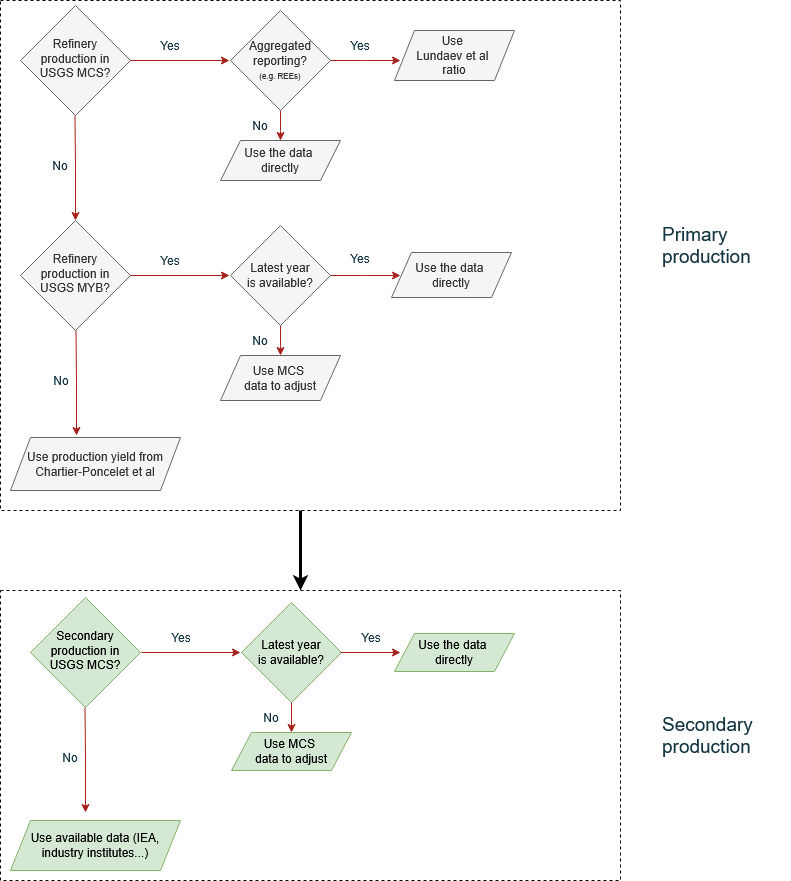

The diagram above was exported from draw.io. Its source (the exported page's mxGraphModel, read from the mxfile embedded in the PNG):
<mxGraphModel dx="1042" dy="535" grid="1" gridSize="10" guides="1" tooltips="1" connect="1" arrows="1" fold="1" page="1" pageScale="1" pageWidth="827" pageHeight="1169" math="0" shadow="0">
  <root>
    <mxCell id="WIyWlLk6GJQsqaUBKTNV-0" />
    <mxCell id="WIyWlLk6GJQsqaUBKTNV-1" parent="WIyWlLk6GJQsqaUBKTNV-0" />
    <mxCell id="-0A0BCe9CbQZ2JNvI8z2-36" value="" style="rounded=0;whiteSpace=wrap;html=1;dashed=1;" vertex="1" parent="WIyWlLk6GJQsqaUBKTNV-1">
      <mxGeometry x="20" y="20" width="620" height="510" as="geometry" />
    </mxCell>
    <mxCell id="WIyWlLk6GJQsqaUBKTNV-6" value="Refinery production in USGS MCS?" style="rhombus;whiteSpace=wrap;html=1;shadow=0;fontFamily=Helvetica;fontSize=12;align=center;strokeWidth=1;spacing=6;spacingTop=-4;labelBackgroundColor=none;fillColor=#f5f5f5;strokeColor=#666666;fontColor=#333333;" parent="WIyWlLk6GJQsqaUBKTNV-1" vertex="1">
      <mxGeometry x="40" y="25" width="110" height="110" as="geometry" />
    </mxCell>
    <mxCell id="-0A0BCe9CbQZ2JNvI8z2-5" value="" style="edgeStyle=orthogonalEdgeStyle;rounded=0;orthogonalLoop=1;jettySize=auto;html=1;labelBackgroundColor=none;strokeColor=#A8201A;fontColor=default;" edge="1" parent="WIyWlLk6GJQsqaUBKTNV-1" source="-0A0BCe9CbQZ2JNvI8z2-0">
      <mxGeometry relative="1" as="geometry">
        <mxPoint x="420" y="80" as="targetPoint" />
      </mxGeometry>
    </mxCell>
    <mxCell id="-0A0BCe9CbQZ2JNvI8z2-11" value="" style="edgeStyle=orthogonalEdgeStyle;rounded=0;orthogonalLoop=1;jettySize=auto;html=1;strokeColor=#A8201A;fontColor=#143642;fillColor=#FAE5C7;" edge="1" parent="WIyWlLk6GJQsqaUBKTNV-1" source="-0A0BCe9CbQZ2JNvI8z2-0">
      <mxGeometry relative="1" as="geometry">
        <mxPoint x="300" y="160" as="targetPoint" />
      </mxGeometry>
    </mxCell>
    <mxCell id="-0A0BCe9CbQZ2JNvI8z2-0" value="&lt;div&gt;&lt;font style=&quot;font-size: 12px;&quot;&gt;Aggregated reporting?&lt;/font&gt;&lt;/div&gt;&lt;div&gt;&lt;font style=&quot;font-size: 8px;&quot;&gt;(e.g. REEs)&lt;/font&gt;&lt;/div&gt;" style="rhombus;whiteSpace=wrap;html=1;labelBackgroundColor=none;fillColor=#f5f5f5;strokeColor=#666666;fontColor=#333333;" vertex="1" parent="WIyWlLk6GJQsqaUBKTNV-1">
      <mxGeometry x="250" y="30" width="100" height="100" as="geometry" />
    </mxCell>
    <mxCell id="-0A0BCe9CbQZ2JNvI8z2-12" value="&lt;div&gt;Use&amp;nbsp;&lt;/div&gt;&lt;div&gt;Lundaev et al&amp;nbsp;&lt;/div&gt;&lt;div&gt;ratio&lt;/div&gt;" style="shape=parallelogram;perimeter=parallelogramPerimeter;whiteSpace=wrap;html=1;fixedSize=1;fillColor=#f5f5f5;strokeColor=#666666;fontColor=#333333;labelBackgroundColor=none;" vertex="1" parent="WIyWlLk6GJQsqaUBKTNV-1">
      <mxGeometry x="414" y="50" width="120" height="50" as="geometry" />
    </mxCell>
    <mxCell id="-0A0BCe9CbQZ2JNvI8z2-14" value="&lt;div&gt;Use the data&amp;nbsp;&lt;/div&gt;&lt;div&gt;directly&lt;/div&gt;" style="shape=parallelogram;perimeter=parallelogramPerimeter;whiteSpace=wrap;html=1;fixedSize=1;fillColor=#f5f5f5;strokeColor=#666666;fontColor=#333333;labelBackgroundColor=none;" vertex="1" parent="WIyWlLk6GJQsqaUBKTNV-1">
      <mxGeometry x="240" y="160" width="120" height="40" as="geometry" />
    </mxCell>
    <mxCell id="-0A0BCe9CbQZ2JNvI8z2-15" value="" style="edgeStyle=orthogonalEdgeStyle;rounded=0;orthogonalLoop=1;jettySize=auto;html=1;labelBackgroundColor=none;strokeColor=#A8201A;fontColor=default;exitX=1;exitY=0.5;exitDx=0;exitDy=0;" edge="1" parent="WIyWlLk6GJQsqaUBKTNV-1" source="WIyWlLk6GJQsqaUBKTNV-6">
      <mxGeometry relative="1" as="geometry">
        <mxPoint x="179" y="80" as="sourcePoint" />
        <mxPoint x="249" y="80" as="targetPoint" />
      </mxGeometry>
    </mxCell>
    <mxCell id="-0A0BCe9CbQZ2JNvI8z2-17" value="" style="edgeStyle=orthogonalEdgeStyle;rounded=0;orthogonalLoop=1;jettySize=auto;html=1;labelBackgroundColor=none;strokeColor=#A8201A;fontColor=default;exitX=1;exitY=0.5;exitDx=0;exitDy=0;" edge="1" parent="WIyWlLk6GJQsqaUBKTNV-1">
      <mxGeometry relative="1" as="geometry">
        <mxPoint x="94.5" y="135" as="sourcePoint" />
        <mxPoint x="95" y="240" as="targetPoint" />
      </mxGeometry>
    </mxCell>
    <mxCell id="-0A0BCe9CbQZ2JNvI8z2-18" value="Yes" style="text;html=1;align=center;verticalAlign=middle;whiteSpace=wrap;rounded=0;fontColor=#143642;" vertex="1" parent="WIyWlLk6GJQsqaUBKTNV-1">
      <mxGeometry x="160" y="50" width="60" height="30" as="geometry" />
    </mxCell>
    <mxCell id="-0A0BCe9CbQZ2JNvI8z2-19" value="Yes" style="text;html=1;align=center;verticalAlign=middle;whiteSpace=wrap;rounded=0;fontColor=#143642;" vertex="1" parent="WIyWlLk6GJQsqaUBKTNV-1">
      <mxGeometry x="350" y="50" width="60" height="30" as="geometry" />
    </mxCell>
    <mxCell id="-0A0BCe9CbQZ2JNvI8z2-20" value="No" style="text;html=1;align=center;verticalAlign=middle;whiteSpace=wrap;rounded=0;fontColor=#143642;" vertex="1" parent="WIyWlLk6GJQsqaUBKTNV-1">
      <mxGeometry x="250" y="130" width="60" height="30" as="geometry" />
    </mxCell>
    <mxCell id="-0A0BCe9CbQZ2JNvI8z2-21" value="No" style="text;html=1;align=center;verticalAlign=middle;whiteSpace=wrap;rounded=0;fontColor=#143642;" vertex="1" parent="WIyWlLk6GJQsqaUBKTNV-1">
      <mxGeometry x="50" y="170" width="60" height="30" as="geometry" />
    </mxCell>
    <mxCell id="-0A0BCe9CbQZ2JNvI8z2-23" value="Refinery production in USGS MYB?" style="rhombus;whiteSpace=wrap;html=1;shadow=0;fontFamily=Helvetica;fontSize=12;align=center;strokeWidth=1;spacing=6;spacingTop=-4;labelBackgroundColor=none;fillColor=#f5f5f5;strokeColor=#666666;fontColor=#333333;" vertex="1" parent="WIyWlLk6GJQsqaUBKTNV-1">
      <mxGeometry x="40" y="240" width="110" height="110" as="geometry" />
    </mxCell>
    <mxCell id="-0A0BCe9CbQZ2JNvI8z2-24" value="" style="edgeStyle=orthogonalEdgeStyle;rounded=0;orthogonalLoop=1;jettySize=auto;html=1;labelBackgroundColor=none;strokeColor=#A8201A;fontColor=default;" edge="1" parent="WIyWlLk6GJQsqaUBKTNV-1" source="-0A0BCe9CbQZ2JNvI8z2-26">
      <mxGeometry relative="1" as="geometry">
        <mxPoint x="420" y="295" as="targetPoint" />
      </mxGeometry>
    </mxCell>
    <mxCell id="-0A0BCe9CbQZ2JNvI8z2-25" value="" style="edgeStyle=orthogonalEdgeStyle;rounded=0;orthogonalLoop=1;jettySize=auto;html=1;strokeColor=#A8201A;fontColor=#143642;fillColor=#FAE5C7;" edge="1" parent="WIyWlLk6GJQsqaUBKTNV-1" source="-0A0BCe9CbQZ2JNvI8z2-26">
      <mxGeometry relative="1" as="geometry">
        <mxPoint x="300" y="375" as="targetPoint" />
      </mxGeometry>
    </mxCell>
    <mxCell id="-0A0BCe9CbQZ2JNvI8z2-26" value="&lt;div&gt;Latest year &lt;br&gt;&lt;/div&gt;&lt;div&gt;is available?&lt;/div&gt;" style="rhombus;whiteSpace=wrap;html=1;labelBackgroundColor=none;fillColor=#f5f5f5;strokeColor=#666666;fontColor=#333333;" vertex="1" parent="WIyWlLk6GJQsqaUBKTNV-1">
      <mxGeometry x="250" y="245" width="100" height="100" as="geometry" />
    </mxCell>
    <mxCell id="-0A0BCe9CbQZ2JNvI8z2-27" value="&lt;div&gt;Use the data&amp;nbsp;&lt;/div&gt;&lt;div&gt;directly&lt;/div&gt;" style="shape=parallelogram;perimeter=parallelogramPerimeter;whiteSpace=wrap;html=1;fixedSize=1;fillColor=#f5f5f5;strokeColor=#666666;labelBackgroundColor=none;fontColor=#333333;" vertex="1" parent="WIyWlLk6GJQsqaUBKTNV-1">
      <mxGeometry x="411" y="272" width="120" height="45" as="geometry" />
    </mxCell>
    <mxCell id="-0A0BCe9CbQZ2JNvI8z2-28" value="&lt;div&gt;Use MCS&amp;nbsp;&lt;/div&gt;&lt;div&gt;data to adjust&lt;/div&gt;" style="shape=parallelogram;perimeter=parallelogramPerimeter;whiteSpace=wrap;html=1;fixedSize=1;fillColor=#f5f5f5;strokeColor=#666666;labelBackgroundColor=none;fontColor=#333333;" vertex="1" parent="WIyWlLk6GJQsqaUBKTNV-1">
      <mxGeometry x="240" y="375" width="120" height="45" as="geometry" />
    </mxCell>
    <mxCell id="-0A0BCe9CbQZ2JNvI8z2-29" value="" style="edgeStyle=orthogonalEdgeStyle;rounded=0;orthogonalLoop=1;jettySize=auto;html=1;labelBackgroundColor=none;strokeColor=#A8201A;fontColor=default;exitX=1;exitY=0.5;exitDx=0;exitDy=0;" edge="1" parent="WIyWlLk6GJQsqaUBKTNV-1">
      <mxGeometry relative="1" as="geometry">
        <mxPoint x="150" y="295" as="sourcePoint" />
        <mxPoint x="249" y="295" as="targetPoint" />
      </mxGeometry>
    </mxCell>
    <mxCell id="-0A0BCe9CbQZ2JNvI8z2-30" value="Yes" style="text;html=1;align=center;verticalAlign=middle;whiteSpace=wrap;rounded=0;fontColor=#143642;" vertex="1" parent="WIyWlLk6GJQsqaUBKTNV-1">
      <mxGeometry x="160" y="265" width="60" height="30" as="geometry" />
    </mxCell>
    <mxCell id="-0A0BCe9CbQZ2JNvI8z2-31" value="Yes" style="text;html=1;align=center;verticalAlign=middle;whiteSpace=wrap;rounded=0;fontColor=#143642;" vertex="1" parent="WIyWlLk6GJQsqaUBKTNV-1">
      <mxGeometry x="350" y="265" width="60" height="25" as="geometry" />
    </mxCell>
    <mxCell id="-0A0BCe9CbQZ2JNvI8z2-32" value="No" style="text;html=1;align=center;verticalAlign=middle;whiteSpace=wrap;rounded=0;fontColor=#143642;" vertex="1" parent="WIyWlLk6GJQsqaUBKTNV-1">
      <mxGeometry x="250" y="345" width="60" height="30" as="geometry" />
    </mxCell>
    <mxCell id="-0A0BCe9CbQZ2JNvI8z2-33" value="" style="edgeStyle=orthogonalEdgeStyle;rounded=0;orthogonalLoop=1;jettySize=auto;html=1;labelBackgroundColor=none;strokeColor=#A8201A;fontColor=default;exitX=1;exitY=0.5;exitDx=0;exitDy=0;" edge="1" parent="WIyWlLk6GJQsqaUBKTNV-1">
      <mxGeometry relative="1" as="geometry">
        <mxPoint x="95.5" y="350" as="sourcePoint" />
        <mxPoint x="96" y="455" as="targetPoint" />
      </mxGeometry>
    </mxCell>
    <mxCell id="-0A0BCe9CbQZ2JNvI8z2-34" value="No" style="text;html=1;align=center;verticalAlign=middle;whiteSpace=wrap;rounded=0;fontColor=#143642;" vertex="1" parent="WIyWlLk6GJQsqaUBKTNV-1">
      <mxGeometry x="51" y="385" width="60" height="30" as="geometry" />
    </mxCell>
    <mxCell id="-0A0BCe9CbQZ2JNvI8z2-35" value="Use production yield from Chartier-Poncelet et al" style="shape=parallelogram;perimeter=parallelogramPerimeter;whiteSpace=wrap;html=1;fixedSize=1;fillColor=#f5f5f5;strokeColor=#666666;labelBackgroundColor=none;fontColor=#333333;" vertex="1" parent="WIyWlLk6GJQsqaUBKTNV-1">
      <mxGeometry x="30" y="457" width="170" height="53" as="geometry" />
    </mxCell>
    <mxCell id="-0A0BCe9CbQZ2JNvI8z2-37" value="&lt;div align=&quot;left&quot;&gt;&lt;font style=&quot;font-size: 19px;&quot;&gt;Primary production&lt;/font&gt;&lt;/div&gt;" style="text;html=1;align=left;verticalAlign=middle;whiteSpace=wrap;rounded=0;fontColor=#143642;" vertex="1" parent="WIyWlLk6GJQsqaUBKTNV-1">
      <mxGeometry x="680" y="250" width="130" height="30" as="geometry" />
    </mxCell>
    <mxCell id="-0A0BCe9CbQZ2JNvI8z2-39" value="" style="endArrow=classic;html=1;rounded=0;fontColor=#143642;strokeWidth=3;" edge="1" parent="WIyWlLk6GJQsqaUBKTNV-1">
      <mxGeometry width="50" height="50" relative="1" as="geometry">
        <mxPoint x="320" y="530" as="sourcePoint" />
        <mxPoint x="320" y="610" as="targetPoint" />
      </mxGeometry>
    </mxCell>
    <mxCell id="-0A0BCe9CbQZ2JNvI8z2-40" value="" style="rounded=0;whiteSpace=wrap;html=1;dashed=1;" vertex="1" parent="WIyWlLk6GJQsqaUBKTNV-1">
      <mxGeometry x="20" y="610" width="620" height="290" as="geometry" />
    </mxCell>
    <mxCell id="-0A0BCe9CbQZ2JNvI8z2-42" value="&lt;div align=&quot;left&quot;&gt;&lt;font style=&quot;font-size: 19px;&quot;&gt;Secondary production&lt;/font&gt;&lt;/div&gt;" style="text;html=1;align=left;verticalAlign=middle;whiteSpace=wrap;rounded=0;fontColor=#143642;" vertex="1" parent="WIyWlLk6GJQsqaUBKTNV-1">
      <mxGeometry x="680" y="740" width="130" height="30" as="geometry" />
    </mxCell>
    <mxCell id="-0A0BCe9CbQZ2JNvI8z2-43" value="Secondary production in USGS MCS?" style="rhombus;whiteSpace=wrap;html=1;shadow=0;fontFamily=Helvetica;fontSize=12;align=center;strokeWidth=1;spacing=6;spacingTop=-4;labelBackgroundColor=none;fillColor=#d5e8d4;strokeColor=#82b366;" vertex="1" parent="WIyWlLk6GJQsqaUBKTNV-1">
      <mxGeometry x="50" y="617" width="110" height="110" as="geometry" />
    </mxCell>
    <mxCell id="-0A0BCe9CbQZ2JNvI8z2-45" value="" style="edgeStyle=orthogonalEdgeStyle;rounded=0;orthogonalLoop=1;jettySize=auto;html=1;labelBackgroundColor=none;strokeColor=#A8201A;fontColor=default;exitX=1;exitY=0.5;exitDx=0;exitDy=0;" edge="1" parent="WIyWlLk6GJQsqaUBKTNV-1">
      <mxGeometry relative="1" as="geometry">
        <mxPoint x="104.5" y="727" as="sourcePoint" />
        <mxPoint x="105" y="832" as="targetPoint" />
      </mxGeometry>
    </mxCell>
    <mxCell id="-0A0BCe9CbQZ2JNvI8z2-47" value="No" style="text;html=1;align=center;verticalAlign=middle;whiteSpace=wrap;rounded=0;fontColor=#143642;" vertex="1" parent="WIyWlLk6GJQsqaUBKTNV-1">
      <mxGeometry x="60" y="762" width="60" height="30" as="geometry" />
    </mxCell>
    <mxCell id="-0A0BCe9CbQZ2JNvI8z2-49" value="&lt;div&gt;Latest year &lt;br&gt;&lt;/div&gt;&lt;div&gt;is available?&lt;/div&gt;" style="rhombus;whiteSpace=wrap;html=1;labelBackgroundColor=none;fillColor=#d5e8d4;strokeColor=#82b366;" vertex="1" parent="WIyWlLk6GJQsqaUBKTNV-1">
      <mxGeometry x="261" y="622" width="100" height="100" as="geometry" />
    </mxCell>
    <mxCell id="-0A0BCe9CbQZ2JNvI8z2-50" value="&lt;div&gt;Use the data&amp;nbsp;&lt;/div&gt;&lt;div&gt;directly&lt;/div&gt;" style="shape=parallelogram;perimeter=parallelogramPerimeter;whiteSpace=wrap;html=1;fixedSize=1;fillColor=#d5e8d4;strokeColor=#82b366;labelBackgroundColor=none;" vertex="1" parent="WIyWlLk6GJQsqaUBKTNV-1">
      <mxGeometry x="414" y="653" width="120" height="38" as="geometry" />
    </mxCell>
    <mxCell id="-0A0BCe9CbQZ2JNvI8z2-51" value="&lt;div&gt;Use MCS&amp;nbsp;&lt;/div&gt;&lt;div&gt;data to adjust&lt;/div&gt;" style="shape=parallelogram;perimeter=parallelogramPerimeter;whiteSpace=wrap;html=1;fixedSize=1;fillColor=#d5e8d4;strokeColor=#82b366;labelBackgroundColor=none;" vertex="1" parent="WIyWlLk6GJQsqaUBKTNV-1">
      <mxGeometry x="251" y="752" width="120" height="38" as="geometry" />
    </mxCell>
    <mxCell id="-0A0BCe9CbQZ2JNvI8z2-52" value="" style="edgeStyle=orthogonalEdgeStyle;rounded=0;orthogonalLoop=1;jettySize=auto;html=1;labelBackgroundColor=none;strokeColor=#A8201A;fontColor=default;exitX=1;exitY=0.5;exitDx=0;exitDy=0;" edge="1" parent="WIyWlLk6GJQsqaUBKTNV-1">
      <mxGeometry relative="1" as="geometry">
        <mxPoint x="161" y="672" as="sourcePoint" />
        <mxPoint x="260" y="672" as="targetPoint" />
      </mxGeometry>
    </mxCell>
    <mxCell id="-0A0BCe9CbQZ2JNvI8z2-53" value="Yes" style="text;html=1;align=center;verticalAlign=middle;whiteSpace=wrap;rounded=0;fontColor=#143642;" vertex="1" parent="WIyWlLk6GJQsqaUBKTNV-1">
      <mxGeometry x="171" y="642" width="60" height="30" as="geometry" />
    </mxCell>
    <mxCell id="-0A0BCe9CbQZ2JNvI8z2-54" value="Yes" style="text;html=1;align=center;verticalAlign=middle;whiteSpace=wrap;rounded=0;fontColor=#143642;" vertex="1" parent="WIyWlLk6GJQsqaUBKTNV-1">
      <mxGeometry x="361" y="642" width="60" height="30" as="geometry" />
    </mxCell>
    <mxCell id="-0A0BCe9CbQZ2JNvI8z2-55" value="No" style="text;html=1;align=center;verticalAlign=middle;whiteSpace=wrap;rounded=0;fontColor=#143642;" vertex="1" parent="WIyWlLk6GJQsqaUBKTNV-1">
      <mxGeometry x="261" y="722" width="60" height="30" as="geometry" />
    </mxCell>
    <mxCell id="-0A0BCe9CbQZ2JNvI8z2-56" value="" style="edgeStyle=orthogonalEdgeStyle;rounded=0;orthogonalLoop=1;jettySize=auto;html=1;labelBackgroundColor=none;strokeColor=#A8201A;fontColor=default;" edge="1" parent="WIyWlLk6GJQsqaUBKTNV-1">
      <mxGeometry relative="1" as="geometry">
        <mxPoint x="360" y="672" as="sourcePoint" />
        <mxPoint x="420" y="672" as="targetPoint" />
      </mxGeometry>
    </mxCell>
    <mxCell id="-0A0BCe9CbQZ2JNvI8z2-57" value="" style="edgeStyle=orthogonalEdgeStyle;rounded=0;orthogonalLoop=1;jettySize=auto;html=1;strokeColor=#A8201A;fontColor=#143642;fillColor=#FAE5C7;" edge="1" parent="WIyWlLk6GJQsqaUBKTNV-1">
      <mxGeometry relative="1" as="geometry">
        <mxPoint x="311" y="752" as="targetPoint" />
        <mxPoint x="311" y="722" as="sourcePoint" />
      </mxGeometry>
    </mxCell>
    <mxCell id="-0A0BCe9CbQZ2JNvI8z2-58" value="Use available data (IEA, industry institutes...)" style="shape=parallelogram;perimeter=parallelogramPerimeter;whiteSpace=wrap;html=1;fixedSize=1;fillColor=#d5e8d4;strokeColor=#82b366;labelBackgroundColor=none;" vertex="1" parent="WIyWlLk6GJQsqaUBKTNV-1">
      <mxGeometry x="30" y="840" width="170" height="50" as="geometry" />
    </mxCell>
  </root>
</mxGraphModel>